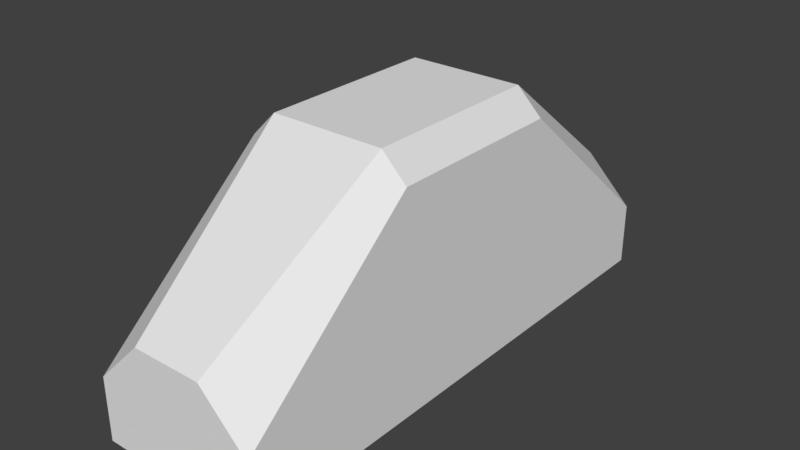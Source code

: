 # Source: GrabberHead.blend  (saved by Blender 2.79.0; exported with 4.5.12 LTS)
import bpy
from mathutils import Matrix  # noqa: F401  (used for matrix-valued properties, if any)

bpy.ops.wm.read_factory_settings(use_empty=True)
scene = bpy.context.scene
scene.name = 'Scene'

# ---- collections
col_collection_1 = bpy.data.collections.new('Collection 1'); scene.collection.children.link(col_collection_1)

# ---- materials (node trees are filled in below, after node groups)
mat_material = bpy.data.materials.new('Material')
mat_material.alpha_threshold = 0.0
mat_material.use_transparent_shadow = False
mat_material.roughness = 0.5
mat_material.line_color = (0.0, 0.0, 0.0, 1.0)

# ---- material node trees

# ---- world
world_world = bpy.data.worlds.new('World'); scene.world = world_world
world_world.color = (0.05088, 0.05088, 0.05088)
world_world.use_sun_shadow = False
world_world.sun_shadow_jitter_overblur = 0.0
world_world.cycles.sampling_method = 'MANUAL'

# ---- meshes
me_cube = bpy.data.meshes.new('Cube')
me_cube.from_pydata([(1.0, 1.0, -1.0), (1.0, -1.0, -1.0), (-1.0, -1.0, -1.0), (-1.0, 1.0, -1.0), (0.4246, 1.0, 0.34), (0.698, 0.34, 1.9), (1.0, 1.0, -0.2355), (1.0, 0.34, 1.598), (1.0, -0.34, 1.598), (1.0, -1.0, -0.2355), (0.4246, -1.0, 0.34), (0.698, -0.34, 1.9), (-0.4246, -1.0, 0.34), (-0.698, -0.34, 1.9), (-1.0, -1.0, -0.2355), (-1.0, -0.34, 1.598), (-1.0, 0.34, 1.598), (-1.0, 1.0, -0.2355), (-0.4246, 1.0, 0.34), (-0.698, 0.34, 1.9)], [], [(0, 1, 2, 3), (13, 19, 16, 15), (0, 6, 7, 8, 9, 1), (1, 9, 10, 12, 14, 2), (5, 19, 13, 11), (2, 14, 15, 16, 17, 3), (5, 11, 8, 7), (6, 4, 5, 7), (10, 9, 8, 11), (14, 12, 13, 15), (18, 17, 16, 19), (19, 5, 4, 18), (12, 10, 11, 13), (4, 6, 0, 3, 17, 18)])
me_cube.materials.append(mat_material)
me_cube.use_remesh_preserve_volume = False
me_cube.use_remesh_preserve_attributes = False
me_cube.use_mirror_vertex_groups = False
me_cube.update()

# ---- objects
ob_cube = bpy.data.objects.new('Cube', me_cube)

# ---- transforms, parenting, visibility, modifiers, constraints
ob_cube.location = (0.0, 0.0, 0.2882)
ob_cube.scale = (1.0, 3.24, 1.0)
ob_cube.lock_rotations_4d = False
ob_cube.empty_display_type = 'ARROWS'
ob_cube.lineart.crease_threshold = 0.0

# ---- collection membership
col_collection_1.objects.link(ob_cube)

# ---- scene / render settings (as saved in the file)
scene.frame_start = 1; scene.frame_end = 250; scene.frame_set(1)
scene.render.engine = 'BLENDER_EEVEE_NEXT'
scene.render.resolution_percentage = 50
scene.render.dither_intensity = 0.0
scene.cycles.use_denoising = False
scene.cycles.samples = 128
scene.cycles.sampling_pattern = 'TABULATED_SOBOL'
scene.cycles.use_adaptive_sampling = False
scene.cycles.use_light_tree = False
scene.cycles.blur_glossy = 0.0
scene.cycles.sample_clamp_indirect = 0.0
scene.view_settings.view_transform = 'Standard'
bpy.context.view_layer.update()

# ---- added for rendering (the .blend has no active camera and no usable light): camera, sun
cam_auto = bpy.data.cameras.new('AutoCamera')
cam_auto.lens = 50.0
cam_auto.sensor_width = 36.0
cam_auto.clip_end = 1000.0
ob_auto_camera = bpy.data.objects.new('AutoCamera', cam_auto)
scene.collection.objects.link(ob_auto_camera)
ob_auto_camera.location = (6.82355, -8.18826, 6.19692)
ob_auto_camera.rotation_euler = (1.09748, -7.21219e-08, 0.694738)
scene.camera = ob_auto_camera
light_auto_sun = bpy.data.lights.new('AutoSun', 'SUN')
light_auto_sun.energy = 3.0
light_auto_sun.angle = 0.0523599
ob_auto_sun = bpy.data.objects.new('AutoSun', light_auto_sun)
scene.collection.objects.link(ob_auto_sun)
ob_auto_sun.rotation_euler = (0.872665, 0.174533, 0.523599)
bpy.context.view_layer.update()
